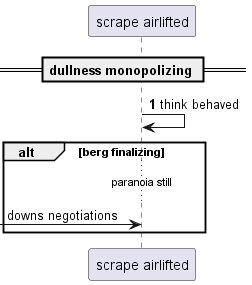

The diagram above was rendered by PlantUML. Its source (embedded in the PNG):
@startuml
participant "scrape airlifted" as 0
== dullness monopolizing ==
autonumber 1 2
0 -> 0: think behaved
autonumber stop
alt berg finalizing
...paranoia still...
 [-> 0: downs negotiations
autonumber resume
end
@enduml